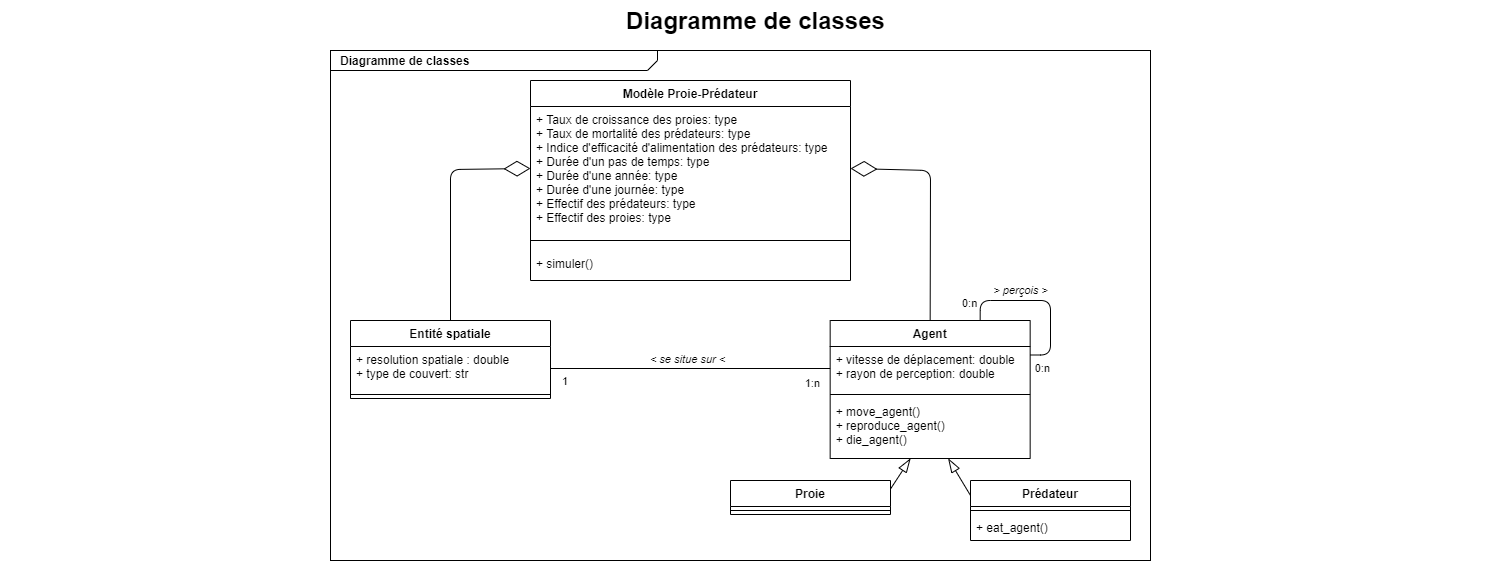

The diagram above was exported from draw.io. Its source (the exported page's mxGraphModel, read from the mxfile embedded in the PNG):
<mxGraphModel dx="1422" dy="808" grid="1" gridSize="10" guides="1" tooltips="1" connect="1" arrows="1" fold="1" page="1" pageScale="1.5" pageWidth="1169" pageHeight="826" background="none" math="0" shadow="0">
  <root>
    <mxCell id="0" style=";html=1;" />
    <mxCell id="1" style=";html=1;" parent="0" />
    <mxCell id="1672d66443f91eb5-1" value="&lt;p style=&quot;margin: 0px ; margin-top: 4px ; margin-left: 10px ; text-align: left&quot;&gt;&lt;b&gt;Diagramme de classes&lt;/b&gt;&lt;/p&gt;" style="html=1;strokeWidth=1;shape=mxgraph.sysml.package;html=1;overflow=fill;whiteSpace=wrap;fillColor=none;gradientColor=none;fontSize=12;align=center;labelX=327.64;" parent="1" vertex="1">
      <mxGeometry x="450" y="90" width="820" height="510" as="geometry" />
    </mxCell>
    <mxCell id="1672d66443f91eb5-23" value="Diagramme de classes" style="text;strokeColor=none;fillColor=none;html=1;fontSize=24;fontStyle=1;verticalAlign=middle;align=center;" parent="1" vertex="1">
      <mxGeometry x="120" y="40" width="1510" height="40" as="geometry" />
    </mxCell>
    <mxCell id="xyG2iwaesJb4Cfw7W2-A-1" value="Modèle Proie-Prédateur" style="swimlane;fontStyle=1;align=center;verticalAlign=top;childLayout=stackLayout;horizontal=1;startSize=26;horizontalStack=0;resizeParent=1;resizeParentMax=0;resizeLast=0;collapsible=1;marginBottom=0;" parent="1" vertex="1">
      <mxGeometry x="650" y="120" width="320" height="200" as="geometry" />
    </mxCell>
    <mxCell id="xyG2iwaesJb4Cfw7W2-A-2" value="+ Taux de croissance des proies: type&#10;+ Taux de mortalité des prédateurs: type&#10;+ Indice d'efficacité d'alimentation des prédateurs: type&#10;+ Durée d'un pas de temps: type&#10;+ Durée d'une année: type&#10;+ Durée d'une journée: type&#10;+ Effectif des prédateurs: type&#10;+ Effectif des proies: type" style="text;strokeColor=none;fillColor=none;align=left;verticalAlign=top;spacingLeft=4;spacingRight=4;overflow=hidden;rotatable=0;points=[[0,0.5],[1,0.5]];portConstraint=eastwest;" parent="xyG2iwaesJb4Cfw7W2-A-1" vertex="1">
      <mxGeometry y="26" width="320" height="124" as="geometry" />
    </mxCell>
    <mxCell id="xyG2iwaesJb4Cfw7W2-A-3" value="" style="line;strokeWidth=1;fillColor=none;align=left;verticalAlign=middle;spacingTop=-1;spacingLeft=3;spacingRight=3;rotatable=0;labelPosition=right;points=[];portConstraint=eastwest;" parent="xyG2iwaesJb4Cfw7W2-A-1" vertex="1">
      <mxGeometry y="150" width="320" height="20" as="geometry" />
    </mxCell>
    <mxCell id="xyG2iwaesJb4Cfw7W2-A-4" value="+ simuler()" style="text;strokeColor=none;fillColor=none;align=left;verticalAlign=top;spacingLeft=4;spacingRight=4;overflow=hidden;rotatable=0;points=[[0,0.5],[1,0.5]];portConstraint=eastwest;" parent="xyG2iwaesJb4Cfw7W2-A-1" vertex="1">
      <mxGeometry y="170" width="320" height="30" as="geometry" />
    </mxCell>
    <mxCell id="xyG2iwaesJb4Cfw7W2-A-5" value="Entité spatiale" style="swimlane;fontStyle=1;align=center;verticalAlign=top;childLayout=stackLayout;horizontal=1;startSize=26;horizontalStack=0;resizeParent=1;resizeParentMax=0;resizeLast=0;collapsible=1;marginBottom=0;" parent="1" vertex="1">
      <mxGeometry x="470" y="360" width="200" height="78" as="geometry" />
    </mxCell>
    <mxCell id="xyG2iwaesJb4Cfw7W2-A-6" value="+ resolution spatiale : double&#10;+ type de couvert: str" style="text;strokeColor=none;fillColor=none;align=left;verticalAlign=top;spacingLeft=4;spacingRight=4;overflow=hidden;rotatable=0;points=[[0,0.5],[1,0.5]];portConstraint=eastwest;" parent="xyG2iwaesJb4Cfw7W2-A-5" vertex="1">
      <mxGeometry y="26" width="200" height="44" as="geometry" />
    </mxCell>
    <mxCell id="xyG2iwaesJb4Cfw7W2-A-7" value="" style="line;strokeWidth=1;fillColor=none;align=left;verticalAlign=middle;spacingTop=-1;spacingLeft=3;spacingRight=3;rotatable=0;labelPosition=right;points=[];portConstraint=eastwest;" parent="xyG2iwaesJb4Cfw7W2-A-5" vertex="1">
      <mxGeometry y="70" width="200" height="8" as="geometry" />
    </mxCell>
    <mxCell id="xyG2iwaesJb4Cfw7W2-A-9" value="Agent" style="swimlane;fontStyle=1;align=center;verticalAlign=top;childLayout=stackLayout;horizontal=1;startSize=26;horizontalStack=0;resizeParent=1;resizeParentMax=0;resizeLast=0;collapsible=1;marginBottom=0;" parent="1" vertex="1">
      <mxGeometry x="949.66" y="360" width="200" height="138" as="geometry" />
    </mxCell>
    <mxCell id="xyG2iwaesJb4Cfw7W2-A-10" value="+ vitesse de déplacement: double&#10;+ rayon de perception: double" style="text;strokeColor=none;fillColor=none;align=left;verticalAlign=top;spacingLeft=4;spacingRight=4;overflow=hidden;rotatable=0;points=[[0,0.5],[1,0.5]];portConstraint=eastwest;" parent="xyG2iwaesJb4Cfw7W2-A-9" vertex="1">
      <mxGeometry y="26" width="200" height="44" as="geometry" />
    </mxCell>
    <mxCell id="xyG2iwaesJb4Cfw7W2-A-11" value="" style="line;strokeWidth=1;fillColor=none;align=left;verticalAlign=middle;spacingTop=-1;spacingLeft=3;spacingRight=3;rotatable=0;labelPosition=right;points=[];portConstraint=eastwest;" parent="xyG2iwaesJb4Cfw7W2-A-9" vertex="1">
      <mxGeometry y="70" width="200" height="8" as="geometry" />
    </mxCell>
    <mxCell id="xyG2iwaesJb4Cfw7W2-A-12" value="+ move_agent()&#10;+ reproduce_agent()&#10;+ die_agent()" style="text;strokeColor=none;fillColor=none;align=left;verticalAlign=top;spacingLeft=4;spacingRight=4;overflow=hidden;rotatable=0;points=[[0,0.5],[1,0.5]];portConstraint=eastwest;" parent="xyG2iwaesJb4Cfw7W2-A-9" vertex="1">
      <mxGeometry y="78" width="200" height="60" as="geometry" />
    </mxCell>
    <mxCell id="xyG2iwaesJb4Cfw7W2-A-13" value="Proie" style="swimlane;fontStyle=1;align=center;verticalAlign=top;childLayout=stackLayout;horizontal=1;startSize=26;horizontalStack=0;resizeParent=1;resizeParentMax=0;resizeLast=0;collapsible=1;marginBottom=0;" parent="1" vertex="1">
      <mxGeometry x="850" y="520" width="160" height="34" as="geometry" />
    </mxCell>
    <mxCell id="xyG2iwaesJb4Cfw7W2-A-15" value="" style="line;strokeWidth=1;fillColor=none;align=left;verticalAlign=middle;spacingTop=-1;spacingLeft=3;spacingRight=3;rotatable=0;labelPosition=right;points=[];portConstraint=eastwest;" parent="xyG2iwaesJb4Cfw7W2-A-13" vertex="1">
      <mxGeometry y="26" width="160" height="8" as="geometry" />
    </mxCell>
    <mxCell id="xyG2iwaesJb4Cfw7W2-A-17" value="Prédateur" style="swimlane;fontStyle=1;align=center;verticalAlign=top;childLayout=stackLayout;horizontal=1;startSize=26;horizontalStack=0;resizeParent=1;resizeParentMax=0;resizeLast=0;collapsible=1;marginBottom=0;" parent="1" vertex="1">
      <mxGeometry x="1090" y="520" width="160" height="60" as="geometry" />
    </mxCell>
    <mxCell id="xyG2iwaesJb4Cfw7W2-A-19" value="" style="line;strokeWidth=1;fillColor=none;align=left;verticalAlign=middle;spacingTop=-1;spacingLeft=3;spacingRight=3;rotatable=0;labelPosition=right;points=[];portConstraint=eastwest;" parent="xyG2iwaesJb4Cfw7W2-A-17" vertex="1">
      <mxGeometry y="26" width="160" height="8" as="geometry" />
    </mxCell>
    <mxCell id="xyG2iwaesJb4Cfw7W2-A-20" value="+ eat_agent()" style="text;strokeColor=none;fillColor=none;align=left;verticalAlign=top;spacingLeft=4;spacingRight=4;overflow=hidden;rotatable=0;points=[[0,0.5],[1,0.5]];portConstraint=eastwest;" parent="xyG2iwaesJb4Cfw7W2-A-17" vertex="1">
      <mxGeometry y="34" width="160" height="26" as="geometry" />
    </mxCell>
    <mxCell id="xyG2iwaesJb4Cfw7W2-A-31" value="" style="endArrow=diamondThin;endFill=0;endSize=24;html=1;shadow=0;entryX=1;entryY=0.5;entryDx=0;entryDy=0;exitX=0.5;exitY=0;exitDx=0;exitDy=0;" parent="1" source="xyG2iwaesJb4Cfw7W2-A-9" target="xyG2iwaesJb4Cfw7W2-A-2" edge="1">
      <mxGeometry width="160" relative="1" as="geometry">
        <mxPoint x="1040" y="320" as="sourcePoint" />
        <mxPoint x="1020" y="170" as="targetPoint" />
        <Array as="points">
          <mxPoint x="1050" y="210" />
        </Array>
      </mxGeometry>
    </mxCell>
    <mxCell id="xyG2iwaesJb4Cfw7W2-A-32" value="" style="endArrow=diamondThin;endFill=0;endSize=24;html=1;shadow=0;exitX=0.5;exitY=0;exitDx=0;exitDy=0;entryX=0;entryY=0.5;entryDx=0;entryDy=0;" parent="1" source="xyG2iwaesJb4Cfw7W2-A-5" target="xyG2iwaesJb4Cfw7W2-A-2" edge="1">
      <mxGeometry width="160" relative="1" as="geometry">
        <mxPoint x="800" y="430" as="sourcePoint" />
        <mxPoint x="960" y="430" as="targetPoint" />
        <Array as="points">
          <mxPoint x="570" y="209" />
        </Array>
      </mxGeometry>
    </mxCell>
    <mxCell id="xyG2iwaesJb4Cfw7W2-A-33" value="&lt;i&gt;&amp;lt; se situe sur &amp;lt;&lt;/i&gt;" style="endArrow=none;html=1;endSize=12;startArrow=none;startSize=14;startFill=0;edgeStyle=orthogonalEdgeStyle;shadow=0;entryX=0;entryY=0.5;entryDx=0;entryDy=0;exitX=1;exitY=0.5;exitDx=0;exitDy=0;endFill=0;" parent="1" source="xyG2iwaesJb4Cfw7W2-A-6" target="xyG2iwaesJb4Cfw7W2-A-10" edge="1">
      <mxGeometry x="0.0533" y="13" relative="1" as="geometry">
        <mxPoint x="680" y="500" as="sourcePoint" />
        <mxPoint x="840" y="500" as="targetPoint" />
        <mxPoint x="-10" y="4" as="offset" />
      </mxGeometry>
    </mxCell>
    <mxCell id="xyG2iwaesJb4Cfw7W2-A-34" value="1" style="edgeLabel;resizable=0;html=1;align=left;verticalAlign=top;" parent="xyG2iwaesJb4Cfw7W2-A-33" connectable="0" vertex="1">
      <mxGeometry x="-1" relative="1" as="geometry">
        <mxPoint x="10" as="offset" />
      </mxGeometry>
    </mxCell>
    <mxCell id="xyG2iwaesJb4Cfw7W2-A-35" value="1:n" style="edgeLabel;resizable=0;html=1;align=right;verticalAlign=top;" parent="xyG2iwaesJb4Cfw7W2-A-33" connectable="0" vertex="1">
      <mxGeometry x="1" relative="1" as="geometry">
        <mxPoint x="-10" y="2" as="offset" />
      </mxGeometry>
    </mxCell>
    <mxCell id="z_pkJHjGNkmBGbpYLP2J-1" value="&lt;i&gt;&amp;gt; perçois &amp;gt;&lt;/i&gt;" style="endArrow=none;html=1;endSize=12;startArrow=none;startSize=14;startFill=0;edgeStyle=orthogonalEdgeStyle;exitX=0.75;exitY=0;exitDx=0;exitDy=0;endFill=0;entryX=1;entryY=0.25;entryDx=0;entryDy=0;" parent="1" source="xyG2iwaesJb4Cfw7W2-A-9" target="xyG2iwaesJb4Cfw7W2-A-9" edge="1">
      <mxGeometry x="-0.2699" y="10" relative="1" as="geometry">
        <mxPoint x="859.66" y="390" as="sourcePoint" />
        <mxPoint x="1230" y="450" as="targetPoint" />
        <Array as="points">
          <mxPoint x="1100" y="340" />
          <mxPoint x="1170" y="340" />
          <mxPoint x="1170" y="395" />
        </Array>
        <mxPoint as="offset" />
      </mxGeometry>
    </mxCell>
    <mxCell id="z_pkJHjGNkmBGbpYLP2J-2" value="0:n" style="edgeLabel;resizable=0;html=1;align=left;verticalAlign=top;" parent="z_pkJHjGNkmBGbpYLP2J-1" connectable="0" vertex="1">
      <mxGeometry x="-1" relative="1" as="geometry">
        <mxPoint x="-19.66" y="-30" as="offset" />
      </mxGeometry>
    </mxCell>
    <mxCell id="z_pkJHjGNkmBGbpYLP2J-3" value="0:n" style="edgeLabel;resizable=0;html=1;align=right;verticalAlign=top;" parent="z_pkJHjGNkmBGbpYLP2J-1" connectable="0" vertex="1">
      <mxGeometry x="1" relative="1" as="geometry">
        <mxPoint x="20.55" as="offset" />
      </mxGeometry>
    </mxCell>
    <mxCell id="z_pkJHjGNkmBGbpYLP2J-13" value="" style="endArrow=blockThin;endFill=0;endSize=12;html=1;exitX=1;exitY=0.25;exitDx=0;exitDy=0;" parent="1" source="xyG2iwaesJb4Cfw7W2-A-13" target="xyG2iwaesJb4Cfw7W2-A-12" edge="1">
      <mxGeometry width="160" relative="1" as="geometry">
        <mxPoint x="920" y="530" as="sourcePoint" />
        <mxPoint x="1050" y="500" as="targetPoint" />
      </mxGeometry>
    </mxCell>
    <mxCell id="z_pkJHjGNkmBGbpYLP2J-14" value="" style="endArrow=blockThin;endFill=0;endSize=12;html=1;exitX=0;exitY=0.25;exitDx=0;exitDy=0;" parent="1" source="xyG2iwaesJb4Cfw7W2-A-17" target="xyG2iwaesJb4Cfw7W2-A-12" edge="1">
      <mxGeometry width="160" relative="1" as="geometry">
        <mxPoint x="1017" y="545" as="sourcePoint" />
        <mxPoint x="1050" y="500" as="targetPoint" />
      </mxGeometry>
    </mxCell>
  </root>
</mxGraphModel>